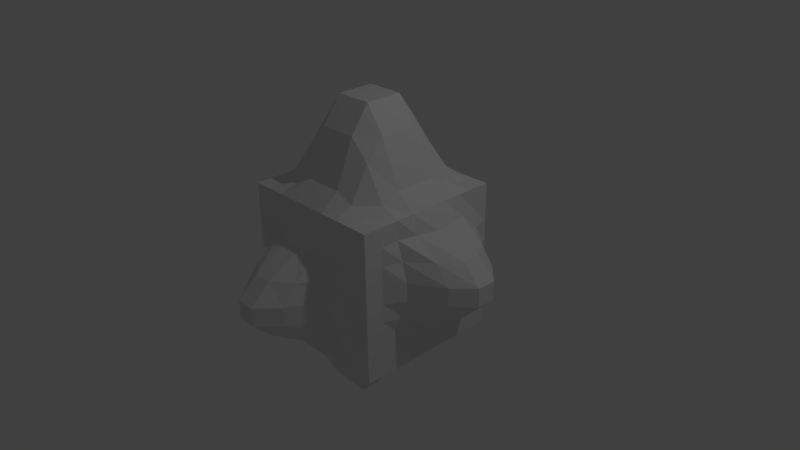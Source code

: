 # Source: testCube.blend  (saved by Blender 2.71.0; exported with 4.5.12 LTS)
import bpy
from mathutils import Matrix  # noqa: F401  (used for matrix-valued properties, if any)

bpy.ops.wm.read_factory_settings(use_empty=True)
scene = bpy.context.scene
scene.name = 'Scene'

# ---- collections
col_collection_1 = bpy.data.collections.new('Collection 1'); scene.collection.children.link(col_collection_1)

# ---- materials (node trees are filled in below, after node groups)
mat_material = bpy.data.materials.new('Material')
mat_material.alpha_threshold = 0.0
mat_material.use_transparent_shadow = False
mat_material.roughness = 0.5
mat_material.line_color = (0.0, 0.0, 0.0, 1.0)

# ---- material node trees

# ---- world
world_world = bpy.data.worlds.new('World'); scene.world = world_world
world_world.color = (0.05088, 0.05088, 0.05088)
world_world.use_sun_shadow = False
world_world.sun_shadow_jitter_overblur = 0.0
world_world.cycles.sampling_method = 'MANUAL'
world_world.cycles.sample_map_resolution = 256

# ---- cameras
cam_camera = bpy.data.cameras.new('Camera')
cam_camera.clip_end = 100.0
cam_camera.lens = 35.0
cam_camera.sensor_width = 32.0
cam_camera.sensor_height = 18.0
cam_camera.ortho_scale = 7.314
cam_camera.dof.focus_distance = 0.0
cam_camera.dof.aperture_fstop = 128.0

# ---- lights
light_lamp = bpy.data.lights.new('Lamp', 'POINT')
light_lamp.transmission_factor = 0.0
light_lamp.cutoff_distance = 30.0
light_lamp.energy = 100.0
light_lamp.shadow_buffer_clip_start = 1.001
light_lamp.shadow_soft_size = 0.1
light_lamp.shadow_maximum_resolution = 0.006
light_lamp.use_absolute_resolution = True
light_lamp.cycles.use_multiple_importance_sampling = False

# ---- meshes
me_cube = bpy.data.meshes.new('Cube')
me_cube.from_pydata([(1.0, 1.0, -1.0), (1.0, -1.0, -1.0), (-1.0, -1.0, -1.0), (-1.0, 1.0, -1.0), (1.0, 1.0, 1.0), (1.0, -1.0, 1.0), (-1.0, -1.0, 1.0), (-1.0, 1.0, 1.0), (1.0, -5.96e-08, -1.0), (1.788e-07, 1.0, -1.0), (1.0, 1.0, 0.0), (0.0, -1.0, -1.0), (1.0, -1.0, 0.0), (-1.0, 2.98e-07, -1.0), (-1.0, -1.0, 0.0), (-1.0, 1.0, 0.0), (1.0, -5.364e-07, 1.0), (2.384e-07, 1.0, 1.0), (-5.364e-07, -1.0, 1.0), (-1.0, 1.788e-07, 1.0), (5.96e-08, 1.192e-07, -2.018), (-1.49e-07, -1.788e-07, 2.156), (1.815, -2.98e-07, 0.0), (-2.98e-07, -1.893, 0.0), (-2.411, 2.384e-07, 0.0), (2.384e-07, 2.16, 0.0), (1.0, -0.5, -1.0), (-0.5, 1.0, -1.0), (1.0, 1.0, 0.5), (-0.5, -1.0, -1.0), (1.0, -1.0, 0.5), (-1.0, 0.5, -1.0), (-1.0, -1.0, 0.5), (-1.0, 1.0, 0.5), (1.0, -0.5, 1.0), (-0.5, 1.0, 1.0), (-0.5, -1.0, 1.0), (-1.0, 0.5, 1.0), (1.0, 0.5, -1.0), (0.5, 1.0, -1.0), (1.0, 1.0, -0.5), (0.5, -1.0, -1.0), (1.0, -1.0, -0.5), (-1.0, -0.5, -1.0), (-1.0, -1.0, -0.5), (-1.0, 1.0, -0.5), (1.0, 0.5, 1.0), (0.5, 1.0, 1.0), (0.5, -1.0, 1.0), (-1.0, -0.5, 1.0), (-0.5, 2.086e-07, -1.709), (0.5, 2.98e-08, -1.18), (1.192e-07, 0.5, -1.18), (2.98e-08, -0.5, -1.709), (-3.427e-07, -0.5, 1.805), (4.47e-08, 0.5, 1.805), (0.5, -3.576e-07, 1.805), (-0.5, 0.0, 1.805), (1.144, -0.5, 0.0), (1.567, 0.5, 0.0), (1.144, -1.788e-07, -0.5), (1.567, -4.172e-07, 0.5), (-0.5, -1.622, 0.0), (0.5, -1.158, 0.0), (-1.49e-07, -1.622, -0.5), (-4.172e-07, -1.158, 0.5), (-1.982, 0.5, 0.0), (-1.25, -0.5, 0.0), (-1.982, 2.682e-07, -0.5), (-1.25, 2.086e-07, 0.5), (-0.5, 1.808, 0.0), (0.5, 1.205, 0.0), (2.384e-07, 1.808, 0.5), (2.086e-07, 1.205, -0.5), (-0.5, -0.5, -1.482), (-0.5, -0.5, 1.547), (1.071, -0.5, 0.5), (-0.5, -1.078, 0.5), (-1.123, 0.5, 0.5), (-0.5, 1.101, -0.5), (-0.5, 0.5, -1.088), (0.5, 0.5, -1.0), (0.5, -0.5, -1.088), (0.5, -0.5, 1.547), (0.5, 0.5, 1.547), (-0.5, 0.5, 1.547), (1.0, -0.5, -0.5), (1.071, 0.5, -0.5), (1.386, 0.5, 0.5), (-0.5, -1.423, -0.5), (0.5, -1.078, -0.5), (0.5, -1.0, 0.5), (-1.668, 0.5, -0.5), (-1.123, -0.5, -0.5), (-1.0, -0.5, 0.5), (-0.5, 1.549, 0.5), (0.5, 1.101, 0.5), (0.5, 1.0, -0.5), (1.0, -0.75, -1.0), (-0.75, 1.0, -1.0), (1.0, 1.0, 0.75), (-0.75, -1.0, -1.0), (1.0, -1.0, 0.75), (-1.0, 0.75, -1.0), (-1.0, -1.0, 0.75), (-1.0, 1.0, 0.75), (1.0, -0.75, 1.0), (-0.75, 1.0, 1.0), (-0.75, -1.0, 1.0), (-1.0, 0.75, 1.0), (1.0, 0.75, -1.0), (0.75, 1.0, -1.0), (1.0, 1.0, -0.75), (0.75, -1.0, -1.0), (1.0, -1.0, -0.75), (-1.0, -0.75, -1.0), (-1.0, -1.0, -0.75), (-1.0, 1.0, -0.75), (1.0, 0.75, 1.0), (0.75, 1.0, 1.0), (0.75, -1.0, 1.0), (-1.0, -0.75, 1.0), (-0.75, 2.533e-07, -1.18), (0.75, -1.49e-08, -1.0), (1.49e-07, 0.75, -1.0), (4.47e-08, -0.25, -2.018), (-4.396e-07, -0.75, 1.205), (1.416e-07, 0.75, 1.205), (0.75, -4.47e-07, 1.205), (-0.25, -8.941e-08, 2.156), (1.0, -0.75, 0.0), (1.144, 0.75, 0.0), (1.0, -1.192e-07, -0.75), (1.815, -3.576e-07, 0.25), (-0.75, -1.158, 0.0), (0.75, -1.0, 0.0), (-7.451e-08, -1.158, -0.75), (-3.576e-07, -1.622, 0.25), (-1.25, 0.75, 0.0), (-1.0, -0.75, 0.0), (-1.25, 2.831e-07, -0.75), (-1.982, 2.235e-07, 0.25), (-0.75, 1.205, 0.0), (0.75, 1.0, 0.0), (2.384e-07, 1.205, 0.75), (2.235e-07, 1.808, -0.25), (1.0, -0.25, -1.0), (-0.25, 1.0, -1.0), (1.0, 1.0, 0.25), (-0.25, -1.0, -1.0), (1.0, -1.0, 0.25), (-1.0, 0.25, -1.0), (-1.0, -1.0, 0.25), (-1.0, 1.0, 0.25), (1.0, -0.25, 1.0), (-0.25, 1.0, 1.0), (-0.25, -1.0, 1.0), (-1.0, 0.25, 1.0), (1.0, 0.25, -1.0), (0.25, 1.0, -1.0), (1.0, 1.0, -0.25), (0.25, -1.0, -1.0), (1.0, -1.0, -0.25), (-1.0, -0.25, -1.0), (-1.0, -1.0, -0.25), (-1.0, 1.0, -0.25), (1.0, 0.25, 1.0), (0.25, 1.0, 1.0), (0.25, -1.0, 1.0), (-1.0, -0.25, 1.0), (-0.25, 1.639e-07, -2.018), (0.25, 7.451e-08, -1.709), (8.941e-08, 0.25, -1.709), (1.49e-08, -0.75, -1.18), (-2.459e-07, -0.25, 2.156), (-5.215e-08, 0.25, 2.156), (0.25, -2.682e-07, 2.156), (-0.75, 8.941e-08, 1.205), (1.567, -0.25, 0.0), (1.815, 0.25, 0.0), (1.567, -2.384e-07, -0.25), (1.144, -4.768e-07, 0.75), (-0.25, -1.893, 0.0), (0.25, -1.622, 0.0), (-2.235e-07, -1.893, -0.25), (-4.768e-07, -1.0, 0.75), (-2.411, 0.25, 0.0), (-1.982, -0.25, 0.0), (-2.411, 2.533e-07, -0.25), (-1.0, 1.937e-07, 0.75), (-0.25, 2.16, 0.0), (0.25, 1.808, 0.0), (2.384e-07, 2.16, 0.25), (1.937e-07, 1.0, -0.75), (-0.75, -0.5, -1.088), (-0.25, -0.5, -1.709), (-0.5, -0.25, -1.709), (-0.5, -0.75, -1.088), (-0.5, -0.75, 1.1), (-0.5, -0.25, 1.805), (-0.25, -0.5, 1.805), (-0.75, -0.5, 1.1), (1.0, -0.75, 0.5), (1.386, -0.25, 0.5), (1.144, -0.5, 0.25), (1.0, -0.5, 0.75), (-0.75, -1.0, 0.5), (-0.25, -1.158, 0.5), (-0.5, -1.423, 0.25), (-0.5, -1.0, 0.75), (-1.0, 0.75, 0.5), (-1.25, 0.25, 0.5), (-1.668, 0.5, 0.25), (-1.0, 0.5, 0.75), (-0.75, 1.0, -0.5), (-0.25, 1.205, -0.5), (-0.5, 1.549, -0.25), (-0.5, 1.0, -0.75), (-0.75, 0.5, -1.0), (-0.25, 0.5, -1.18), (-0.5, 0.75, -1.0), (-0.5, 0.25, -1.482), (0.25, 0.5, -1.088), (0.75, 0.5, -1.0), (0.5, 0.75, -1.0), (0.5, 0.25, -1.088), (0.25, -0.5, -1.482), (0.75, -0.5, -1.0), (0.5, -0.25, -1.18), (0.5, -0.75, -1.0), (0.5, -0.75, 1.1), (0.5, -0.25, 1.805), (0.75, -0.5, 1.1), (0.25, -0.5, 1.805), (0.5, 0.25, 1.805), (0.5, 0.75, 1.1), (0.75, 0.5, 1.1), (0.25, 0.5, 1.805), (-0.5, 0.25, 1.805), (-0.5, 0.75, 1.1), (-0.25, 0.5, 1.805), (-0.75, 0.5, 1.1), (1.0, -0.75, -0.5), (1.071, -0.25, -0.5), (1.0, -0.5, -0.75), (1.071, -0.5, -0.25), (1.144, 0.25, -0.5), (1.0, 0.75, -0.5), (1.0, 0.5, -0.75), (1.386, 0.5, -0.25), (1.567, 0.25, 0.5), (1.071, 0.75, 0.5), (1.567, 0.5, 0.25), (1.071, 0.5, 0.75), (-0.75, -1.078, -0.5), (-0.25, -1.622, -0.5), (-0.5, -1.078, -0.75), (-0.5, -1.622, -0.25), (0.25, -1.423, -0.5), (0.75, -1.0, -0.5), (0.5, -1.0, -0.75), (0.5, -1.158, -0.25), (0.25, -1.078, 0.5), (0.75, -1.0, 0.5), (0.5, -1.078, 0.25), (0.5, -1.0, 0.75), (-1.123, 0.75, -0.5), (-1.982, 0.25, -0.5), (-1.123, 0.5, -0.75), (-1.982, 0.5, -0.25), (-1.668, -0.25, -0.5), (-1.0, -0.75, -0.5), (-1.0, -0.5, -0.75), (-1.25, -0.5, -0.25), (-1.123, -0.25, 0.5), (-1.0, -0.75, 0.5), (-1.123, -0.5, 0.25), (-1.0, -0.5, 0.75), (-0.75, 1.101, 0.5), (-0.25, 1.808, 0.5), (-0.5, 1.101, 0.75), (-0.5, 1.808, 0.25), (0.25, 1.549, 0.5), (0.75, 1.0, 0.5), (0.5, 1.0, 0.75), (0.5, 1.205, 0.25), (0.25, 1.101, -0.5), (0.75, 1.0, -0.5), (0.5, 1.101, -0.25), (0.5, 1.0, -0.75), (-0.75, -0.75, -1.0), (-0.75, -0.75, 1.0), (1.0, -0.75, 0.75), (-0.75, -1.0, 0.75), (-1.0, 0.75, 0.75), (-0.75, 1.0, -0.75), (-0.75, 0.25, -1.088), (0.25, 0.25, -1.482), (0.25, -0.75, -1.088), (0.25, -0.75, 1.205), (0.25, 0.25, 2.156), (-0.75, 0.25, 1.205), (1.0, -0.75, -0.25), (1.567, 0.25, -0.25), (1.144, 0.25, 0.75), (-0.75, -1.158, -0.25), (0.25, -1.622, -0.25), (0.25, -1.0, 0.75), (-1.25, 0.75, -0.25), (-1.982, -0.25, -0.25), (-1.0, -0.25, 0.75), (-0.75, 1.205, 0.25), (0.25, 1.808, 0.25), (0.25, 1.0, -0.75), (-0.75, -0.25, -1.18), (-0.25, -0.25, -2.018), (-0.25, -0.75, -1.18), (-0.25, -0.75, 1.205), (-0.25, -0.25, 2.156), (-0.75, -0.25, 1.205), (1.0, -0.75, 0.25), (1.567, -0.25, 0.25), (1.071, -0.25, 0.75), (-0.75, -1.078, 0.25), (-0.25, -1.622, 0.25), (-0.25, -1.0, 0.75), (-1.123, 0.75, 0.25), (-1.982, 0.25, 0.25), (-1.0, 0.25, 0.75), (-0.75, 1.101, -0.25), (-0.25, 1.808, -0.25), (-0.25, 1.0, -0.75), (-0.75, 0.75, -1.0), (-0.25, 0.75, -1.0), (-0.25, 0.25, -1.709), (0.25, 0.75, -1.0), (0.75, 0.75, -1.0), (0.75, 0.25, -1.0), (0.25, -0.25, -1.709), (0.75, -0.25, -1.0), (0.75, -0.75, -1.0), (0.75, -0.75, 1.0), (0.75, -0.25, 1.205), (0.25, -0.25, 2.156), (0.75, 0.25, 1.205), (0.75, 0.75, 1.0), (0.25, 0.75, 1.205), (-0.25, 0.25, 2.156), (-0.25, 0.75, 1.205), (-0.75, 0.75, 1.0), (1.0, -0.75, -0.75), (1.0, -0.25, -0.75), (1.386, -0.25, -0.25), (1.0, 0.25, -0.75), (1.0, 0.75, -0.75), (1.071, 0.75, -0.25), (1.815, 0.25, 0.25), (1.144, 0.75, 0.25), (1.0, 0.75, 0.75), (-0.75, -1.0, -0.75), (-0.25, -1.158, -0.75), (-0.25, -1.893, -0.25), (0.25, -1.078, -0.75), (0.75, -1.0, -0.75), (0.75, -1.0, -0.25), (0.25, -1.423, 0.25), (0.75, -1.0, 0.25), (0.75, -1.0, 0.75), (-1.0, 0.75, -0.75), (-1.25, 0.25, -0.75), (-2.411, 0.25, -0.25), (-1.123, -0.25, -0.75), (-1.0, -0.75, -0.75), (-1.0, -0.75, -0.25), (-1.668, -0.25, 0.25), (-1.0, -0.75, 0.25), (-1.0, -0.75, 0.75), (-0.75, 1.0, 0.75), (-0.25, 1.205, 0.75), (-0.25, 2.16, 0.25), (0.25, 1.101, 0.75), (0.75, 1.0, 0.75), (0.75, 1.0, 0.25), (0.25, 1.549, -0.25), (0.75, 1.0, -0.25), (0.75, 1.0, -0.75)], [], [(290, 101, 2, 115), (291, 121, 6, 108), (292, 106, 5, 102), (293, 108, 6, 104), (294, 109, 7, 105), (295, 99, 3, 117), (296, 122, 13, 151), (297, 171, 20, 172), (298, 161, 11, 173), (299, 126, 18, 168), (300, 175, 21, 176), (301, 157, 19, 177), (302, 130, 12, 162), (303, 179, 22, 180), (304, 166, 16, 181), (305, 134, 14, 164), (306, 183, 23, 184), (307, 168, 18, 185), (308, 138, 15, 165), (309, 187, 24, 188), (310, 169, 19, 189), (311, 142, 15, 153), (312, 191, 25, 192), (313, 159, 9, 193), (314, 194, 43, 163), (315, 195, 74, 196), (316, 149, 29, 197), (317, 198, 36, 156), (318, 199, 75, 200), (319, 169, 49, 201), (320, 202, 30, 150), (321, 203, 76, 204), (322, 154, 34, 205), (323, 206, 32, 152), (324, 207, 77, 208), (325, 156, 36, 209), (326, 210, 33, 153), (327, 211, 78, 212), (328, 157, 37, 213), (329, 214, 45, 165), (330, 215, 79, 216), (331, 147, 27, 217), (332, 218, 31, 103), (333, 219, 80, 220), (334, 170, 50, 221), (335, 222, 52, 124), (336, 223, 81, 224), (337, 123, 51, 225), (338, 226, 53, 125), (339, 227, 82, 228), (340, 113, 41, 229), (341, 230, 48, 120), (342, 231, 83, 232), (343, 174, 54, 233), (344, 234, 56, 128), (345, 235, 84, 236), (346, 127, 55, 237), (347, 238, 57, 129), (348, 239, 85, 240), (349, 109, 37, 241), (350, 242, 42, 114), (351, 243, 86, 244), (352, 178, 58, 245), (353, 246, 60, 132), (354, 247, 87, 248), (355, 131, 59, 249), (356, 250, 61, 133), (357, 251, 88, 252), (358, 118, 46, 253), (359, 254, 44, 116), (360, 255, 89, 256), (361, 182, 62, 257), (362, 258, 64, 136), (363, 259, 90, 260), (364, 135, 63, 261), (365, 262, 65, 137), (366, 263, 91, 264), (367, 120, 48, 265), (368, 266, 45, 117), (369, 267, 92, 268), (370, 186, 66, 269), (371, 270, 68, 140), (372, 271, 93, 272), (373, 139, 67, 273), (374, 274, 69, 141), (375, 275, 94, 276), (376, 121, 49, 277), (377, 278, 33, 105), (378, 279, 95, 280), (379, 190, 70, 281), (380, 282, 72, 144), (381, 283, 96, 284), (382, 143, 71, 285), (383, 286, 73, 145), (384, 287, 97, 288), (385, 111, 39, 289), (194, 290, 115, 43), (74, 197, 290, 194), (197, 29, 101, 290), (198, 291, 108, 36), (75, 201, 291, 198), (201, 49, 121, 291), (202, 292, 102, 30), (76, 205, 292, 202), (205, 34, 106, 292), (206, 293, 104, 32), (77, 209, 293, 206), (209, 36, 108, 293), (210, 294, 105, 33), (78, 213, 294, 210), (213, 37, 109, 294), (214, 295, 117, 45), (79, 217, 295, 214), (217, 27, 99, 295), (218, 296, 151, 31), (80, 221, 296, 218), (221, 50, 122, 296), (222, 297, 172, 52), (81, 225, 297, 222), (225, 51, 171, 297), (226, 298, 173, 53), (82, 229, 298, 226), (229, 41, 161, 298), (230, 299, 168, 48), (83, 233, 299, 230), (233, 54, 126, 299), (234, 300, 176, 56), (84, 237, 300, 234), (237, 55, 175, 300), (238, 301, 177, 57), (85, 241, 301, 238), (241, 37, 157, 301), (242, 302, 162, 42), (86, 245, 302, 242), (245, 58, 130, 302), (246, 303, 180, 60), (87, 249, 303, 246), (249, 59, 179, 303), (250, 304, 181, 61), (88, 253, 304, 250), (253, 46, 166, 304), (254, 305, 164, 44), (89, 257, 305, 254), (257, 62, 134, 305), (258, 306, 184, 64), (90, 261, 306, 258), (261, 63, 183, 306), (262, 307, 185, 65), (91, 265, 307, 262), (265, 48, 168, 307), (266, 308, 165, 45), (92, 269, 308, 266), (269, 66, 138, 308), (270, 309, 188, 68), (93, 273, 309, 270), (273, 67, 187, 309), (274, 310, 189, 69), (94, 277, 310, 274), (277, 49, 169, 310), (278, 311, 153, 33), (95, 281, 311, 278), (281, 70, 142, 311), (282, 312, 192, 72), (96, 285, 312, 282), (285, 71, 191, 312), (286, 313, 193, 73), (97, 289, 313, 286), (289, 39, 159, 313), (122, 314, 163, 13), (50, 196, 314, 122), (196, 74, 194, 314), (170, 315, 196, 50), (20, 125, 315, 170), (125, 53, 195, 315), (195, 316, 197, 74), (53, 173, 316, 195), (173, 11, 149, 316), (126, 317, 156, 18), (54, 200, 317, 126), (200, 75, 198, 317), (174, 318, 200, 54), (21, 129, 318, 174), (129, 57, 199, 318), (199, 319, 201, 75), (57, 177, 319, 199), (177, 19, 169, 319), (130, 320, 150, 12), (58, 204, 320, 130), (204, 76, 202, 320), (178, 321, 204, 58), (22, 133, 321, 178), (133, 61, 203, 321), (203, 322, 205, 76), (61, 181, 322, 203), (181, 16, 154, 322), (134, 323, 152, 14), (62, 208, 323, 134), (208, 77, 206, 323), (182, 324, 208, 62), (23, 137, 324, 182), (137, 65, 207, 324), (207, 325, 209, 77), (65, 185, 325, 207), (185, 18, 156, 325), (138, 326, 153, 15), (66, 212, 326, 138), (212, 78, 210, 326), (186, 327, 212, 66), (24, 141, 327, 186), (141, 69, 211, 327), (211, 328, 213, 78), (69, 189, 328, 211), (189, 19, 157, 328), (142, 329, 165, 15), (70, 216, 329, 142), (216, 79, 214, 329), (190, 330, 216, 70), (25, 145, 330, 190), (145, 73, 215, 330), (215, 331, 217, 79), (73, 193, 331, 215), (193, 9, 147, 331), (99, 332, 103, 3), (27, 220, 332, 99), (220, 80, 218, 332), (147, 333, 220, 27), (9, 124, 333, 147), (124, 52, 219, 333), (219, 334, 221, 80), (52, 172, 334, 219), (172, 20, 170, 334), (159, 335, 124, 9), (39, 224, 335, 159), (224, 81, 222, 335), (111, 336, 224, 39), (0, 110, 336, 111), (110, 38, 223, 336), (223, 337, 225, 81), (38, 158, 337, 223), (158, 8, 123, 337), (171, 338, 125, 20), (51, 228, 338, 171), (228, 82, 226, 338), (123, 339, 228, 51), (8, 146, 339, 123), (146, 26, 227, 339), (227, 340, 229, 82), (26, 98, 340, 227), (98, 1, 113, 340), (106, 341, 120, 5), (34, 232, 341, 106), (232, 83, 230, 341), (154, 342, 232, 34), (16, 128, 342, 154), (128, 56, 231, 342), (231, 343, 233, 83), (56, 176, 343, 231), (176, 21, 174, 343), (166, 344, 128, 16), (46, 236, 344, 166), (236, 84, 234, 344), (118, 345, 236, 46), (4, 119, 345, 118), (119, 47, 235, 345), (235, 346, 237, 84), (47, 167, 346, 235), (167, 17, 127, 346), (175, 347, 129, 21), (55, 240, 347, 175), (240, 85, 238, 347), (127, 348, 240, 55), (17, 155, 348, 127), (155, 35, 239, 348), (239, 349, 241, 85), (35, 107, 349, 239), (107, 7, 109, 349), (98, 350, 114, 1), (26, 244, 350, 98), (244, 86, 242, 350), (146, 351, 244, 26), (8, 132, 351, 146), (132, 60, 243, 351), (243, 352, 245, 86), (60, 180, 352, 243), (180, 22, 178, 352), (158, 353, 132, 8), (38, 248, 353, 158), (248, 87, 246, 353), (110, 354, 248, 38), (0, 112, 354, 110), (112, 40, 247, 354), (247, 355, 249, 87), (40, 160, 355, 247), (160, 10, 131, 355), (179, 356, 133, 22), (59, 252, 356, 179), (252, 88, 250, 356), (131, 357, 252, 59), (10, 148, 357, 131), (148, 28, 251, 357), (251, 358, 253, 88), (28, 100, 358, 251), (100, 4, 118, 358), (101, 359, 116, 2), (29, 256, 359, 101), (256, 89, 254, 359), (149, 360, 256, 29), (11, 136, 360, 149), (136, 64, 255, 360), (255, 361, 257, 89), (64, 184, 361, 255), (184, 23, 182, 361), (161, 362, 136, 11), (41, 260, 362, 161), (260, 90, 258, 362), (113, 363, 260, 41), (1, 114, 363, 113), (114, 42, 259, 363), (259, 364, 261, 90), (42, 162, 364, 259), (162, 12, 135, 364), (183, 365, 137, 23), (63, 264, 365, 183), (264, 91, 262, 365), (135, 366, 264, 63), (12, 150, 366, 135), (150, 30, 263, 366), (263, 367, 265, 91), (30, 102, 367, 263), (102, 5, 120, 367), (103, 368, 117, 3), (31, 268, 368, 103), (268, 92, 266, 368), (151, 369, 268, 31), (13, 140, 369, 151), (140, 68, 267, 369), (267, 370, 269, 92), (68, 188, 370, 267), (188, 24, 186, 370), (163, 371, 140, 13), (43, 272, 371, 163), (272, 93, 270, 371), (115, 372, 272, 43), (2, 116, 372, 115), (116, 44, 271, 372), (271, 373, 273, 93), (44, 164, 373, 271), (164, 14, 139, 373), (187, 374, 141, 24), (67, 276, 374, 187), (276, 94, 274, 374), (139, 375, 276, 67), (14, 152, 375, 139), (152, 32, 275, 375), (275, 376, 277, 94), (32, 104, 376, 275), (104, 6, 121, 376), (107, 377, 105, 7), (35, 280, 377, 107), (280, 95, 278, 377), (155, 378, 280, 35), (17, 144, 378, 155), (144, 72, 279, 378), (279, 379, 281, 95), (72, 192, 379, 279), (192, 25, 190, 379), (167, 380, 144, 17), (47, 284, 380, 167), (284, 96, 282, 380), (119, 381, 284, 47), (4, 100, 381, 119), (100, 28, 283, 381), (283, 382, 285, 96), (28, 148, 382, 283), (148, 10, 143, 382), (191, 383, 145, 25), (71, 288, 383, 191), (288, 97, 286, 383), (143, 384, 288, 71), (10, 160, 384, 143), (160, 40, 287, 384), (287, 385, 289, 97), (40, 112, 385, 287), (112, 0, 111, 385)])
me_cube.materials.append(mat_material)
me_cube.use_remesh_preserve_volume = False
me_cube.use_remesh_preserve_attributes = False
me_cube.use_mirror_vertex_groups = False
me_cube.update()

# ---- objects
ob_cube = bpy.data.objects.new('Cube', me_cube)
ob_lamp = bpy.data.objects.new('Lamp', light_lamp)
ob_camera = bpy.data.objects.new('Camera', cam_camera)

# ---- transforms, parenting, visibility, modifiers, constraints
ob_cube.location = (0.0, 0.0, 0.0)
ob_cube.lock_rotations_4d = False
ob_cube.empty_display_type = 'ARROWS'
ob_cube.lineart.crease_threshold = 0.0
ob_lamp.location = (4.076, 1.005, 5.904)
ob_lamp.rotation_euler = (0.6503, 0.05522, 1.866)
ob_lamp.lock_rotations_4d = False
ob_lamp.empty_display_type = 'ARROWS'
ob_lamp.color = (0.0, 0.0, 0.0, 0.0)
ob_lamp.lineart.crease_threshold = 0.0
ob_camera.location = (7.481, -6.508, 5.344)
ob_camera.rotation_euler = (1.109, 0.01082, 0.8149)
ob_camera.lock_rotations_4d = False
ob_camera.empty_display_type = 'ARROWS'
ob_camera.color = (0.0, 0.0, 0.0, 0.0)
ob_camera.display_type = 'WIRE'
ob_camera.lineart.crease_threshold = 0.0

# ---- collection membership
col_collection_1.objects.link(ob_cube)
col_collection_1.objects.link(ob_lamp)
col_collection_1.objects.link(ob_camera)

# ---- scene / render settings (as saved in the file)
scene.camera = ob_camera
scene.frame_start = 1; scene.frame_end = 250; scene.frame_set(1)
scene.render.engine = 'BLENDER_EEVEE_NEXT'
scene.render.resolution_percentage = 50
scene.render.dither_intensity = 0.0
scene.cycles.use_denoising = False
scene.cycles.samples = 10
scene.cycles.sampling_pattern = 'TABULATED_SOBOL'
scene.cycles.light_sampling_threshold = 0.0
scene.cycles.use_adaptive_sampling = False
scene.cycles.use_light_tree = False
scene.cycles.blur_glossy = 0.0
scene.cycles.volume_bounces = 1
scene.cycles.pixel_filter_type = 'GAUSSIAN'
scene.cycles.sample_clamp_indirect = 0.0
scene.view_settings.view_transform = 'Standard'
bpy.context.view_layer.update()
